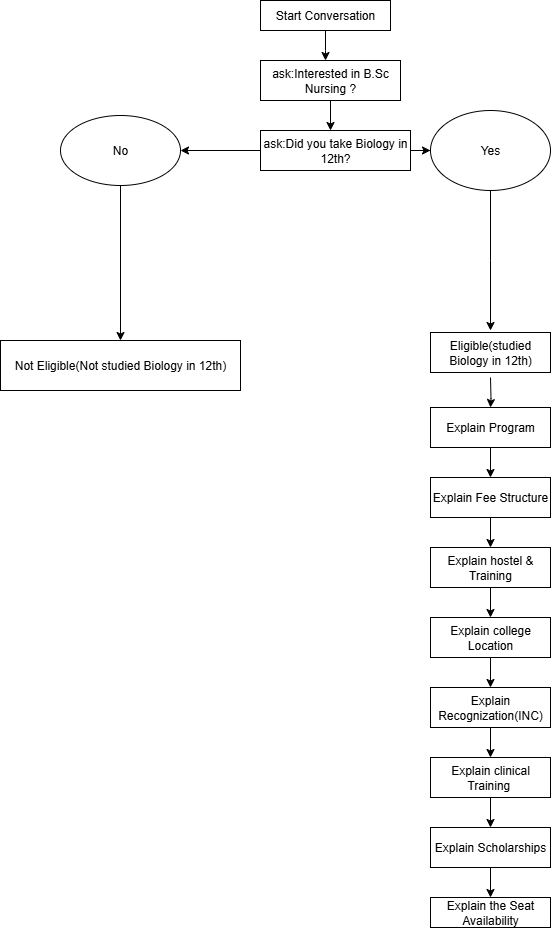

The diagram above was exported from draw.io. Its source (the exported page's mxGraphModel, read from the mxfile embedded in the PNG):
<mxGraphModel dx="1042" dy="574" grid="1" gridSize="10" guides="1" tooltips="1" connect="1" arrows="1" fold="1" page="1" pageScale="1" pageWidth="850" pageHeight="1100" math="0" shadow="0">
  <root>
    <mxCell id="0" />
    <mxCell id="1" parent="0" />
    <mxCell id="SjO--7tVk_2KldhzMzyq-7" style="edgeStyle=orthogonalEdgeStyle;rounded=0;orthogonalLoop=1;jettySize=auto;html=1;" edge="1" parent="1" source="SjO--7tVk_2KldhzMzyq-1">
      <mxGeometry relative="1" as="geometry">
        <mxPoint x="425" y="130" as="targetPoint" />
      </mxGeometry>
    </mxCell>
    <mxCell id="SjO--7tVk_2KldhzMzyq-1" value="Start Conversation" style="rounded=0;whiteSpace=wrap;html=1;strokeColor=light-dark(#000000,#FFFFFF);" vertex="1" parent="1">
      <mxGeometry x="360" y="70" width="130" height="30" as="geometry" />
    </mxCell>
    <mxCell id="SjO--7tVk_2KldhzMzyq-9" style="edgeStyle=orthogonalEdgeStyle;rounded=0;orthogonalLoop=1;jettySize=auto;html=1;exitX=0.5;exitY=1;exitDx=0;exitDy=0;" edge="1" parent="1" source="SjO--7tVk_2KldhzMzyq-4">
      <mxGeometry relative="1" as="geometry">
        <mxPoint x="430" y="200" as="targetPoint" />
      </mxGeometry>
    </mxCell>
    <mxCell id="SjO--7tVk_2KldhzMzyq-4" value="ask:Interested in B.Sc Nursing ?" style="rounded=0;whiteSpace=wrap;html=1;" vertex="1" parent="1">
      <mxGeometry x="360" y="130" width="140" height="40" as="geometry" />
    </mxCell>
    <mxCell id="SjO--7tVk_2KldhzMzyq-33" style="edgeStyle=orthogonalEdgeStyle;rounded=0;orthogonalLoop=1;jettySize=auto;html=1;" edge="1" parent="1" source="SjO--7tVk_2KldhzMzyq-10">
      <mxGeometry relative="1" as="geometry">
        <mxPoint x="280" y="220" as="targetPoint" />
      </mxGeometry>
    </mxCell>
    <mxCell id="SjO--7tVk_2KldhzMzyq-34" style="edgeStyle=orthogonalEdgeStyle;rounded=0;orthogonalLoop=1;jettySize=auto;html=1;" edge="1" parent="1" source="SjO--7tVk_2KldhzMzyq-10" target="SjO--7tVk_2KldhzMzyq-35">
      <mxGeometry relative="1" as="geometry">
        <mxPoint x="590" y="220" as="targetPoint" />
      </mxGeometry>
    </mxCell>
    <mxCell id="SjO--7tVk_2KldhzMzyq-10" value="ask:Did you take Biology in 12th?" style="rounded=0;whiteSpace=wrap;html=1;" vertex="1" parent="1">
      <mxGeometry x="360" y="200" width="150" height="40" as="geometry" />
    </mxCell>
    <mxCell id="SjO--7tVk_2KldhzMzyq-14" value="Not Eligible(Not studied Biology in 12th)" style="rounded=0;whiteSpace=wrap;html=1;" vertex="1" parent="1">
      <mxGeometry x="100" y="410" width="240" height="50" as="geometry" />
    </mxCell>
    <mxCell id="SjO--7tVk_2KldhzMzyq-17" style="edgeStyle=orthogonalEdgeStyle;rounded=0;orthogonalLoop=1;jettySize=auto;html=1;" edge="1" parent="1" target="SjO--7tVk_2KldhzMzyq-18">
      <mxGeometry relative="1" as="geometry">
        <mxPoint x="590" y="487" as="targetPoint" />
        <mxPoint x="590" y="447" as="sourcePoint" />
      </mxGeometry>
    </mxCell>
    <mxCell id="SjO--7tVk_2KldhzMzyq-15" value="Eligible(studied Biology in 12th)" style="rounded=0;whiteSpace=wrap;html=1;" vertex="1" parent="1">
      <mxGeometry x="530" y="402" width="120" height="40" as="geometry" />
    </mxCell>
    <mxCell id="SjO--7tVk_2KldhzMzyq-19" style="edgeStyle=orthogonalEdgeStyle;rounded=0;orthogonalLoop=1;jettySize=auto;html=1;" edge="1" parent="1" source="SjO--7tVk_2KldhzMzyq-18" target="SjO--7tVk_2KldhzMzyq-20">
      <mxGeometry relative="1" as="geometry">
        <mxPoint x="590" y="557" as="targetPoint" />
      </mxGeometry>
    </mxCell>
    <mxCell id="SjO--7tVk_2KldhzMzyq-18" value="Explain Program" style="rounded=0;whiteSpace=wrap;html=1;" vertex="1" parent="1">
      <mxGeometry x="530" y="477" width="120" height="40" as="geometry" />
    </mxCell>
    <mxCell id="SjO--7tVk_2KldhzMzyq-21" style="edgeStyle=orthogonalEdgeStyle;rounded=0;orthogonalLoop=1;jettySize=auto;html=1;" edge="1" parent="1" source="SjO--7tVk_2KldhzMzyq-20" target="SjO--7tVk_2KldhzMzyq-22">
      <mxGeometry relative="1" as="geometry">
        <mxPoint x="590" y="627" as="targetPoint" />
      </mxGeometry>
    </mxCell>
    <mxCell id="SjO--7tVk_2KldhzMzyq-20" value="Explain Fee Structure" style="rounded=0;whiteSpace=wrap;html=1;" vertex="1" parent="1">
      <mxGeometry x="530" y="547" width="120" height="40" as="geometry" />
    </mxCell>
    <mxCell id="SjO--7tVk_2KldhzMzyq-23" style="edgeStyle=orthogonalEdgeStyle;rounded=0;orthogonalLoop=1;jettySize=auto;html=1;" edge="1" parent="1" source="SjO--7tVk_2KldhzMzyq-22" target="SjO--7tVk_2KldhzMzyq-24">
      <mxGeometry relative="1" as="geometry">
        <mxPoint x="590" y="697" as="targetPoint" />
      </mxGeometry>
    </mxCell>
    <mxCell id="SjO--7tVk_2KldhzMzyq-22" value="Explain hostel &amp;amp; Training" style="rounded=0;whiteSpace=wrap;html=1;" vertex="1" parent="1">
      <mxGeometry x="530" y="617" width="120" height="40" as="geometry" />
    </mxCell>
    <mxCell id="SjO--7tVk_2KldhzMzyq-25" style="edgeStyle=orthogonalEdgeStyle;rounded=0;orthogonalLoop=1;jettySize=auto;html=1;" edge="1" parent="1" source="SjO--7tVk_2KldhzMzyq-24" target="SjO--7tVk_2KldhzMzyq-26">
      <mxGeometry relative="1" as="geometry">
        <mxPoint x="590" y="767" as="targetPoint" />
      </mxGeometry>
    </mxCell>
    <mxCell id="SjO--7tVk_2KldhzMzyq-24" value="Explain college Location" style="rounded=0;whiteSpace=wrap;html=1;" vertex="1" parent="1">
      <mxGeometry x="530" y="687" width="120" height="40" as="geometry" />
    </mxCell>
    <mxCell id="SjO--7tVk_2KldhzMzyq-27" style="edgeStyle=orthogonalEdgeStyle;rounded=0;orthogonalLoop=1;jettySize=auto;html=1;" edge="1" parent="1" source="SjO--7tVk_2KldhzMzyq-26" target="SjO--7tVk_2KldhzMzyq-28">
      <mxGeometry relative="1" as="geometry">
        <mxPoint x="590" y="827" as="targetPoint" />
      </mxGeometry>
    </mxCell>
    <mxCell id="SjO--7tVk_2KldhzMzyq-26" value="Explain Recognization(INC)" style="rounded=0;whiteSpace=wrap;html=1;" vertex="1" parent="1">
      <mxGeometry x="530" y="757" width="120" height="40" as="geometry" />
    </mxCell>
    <mxCell id="SjO--7tVk_2KldhzMzyq-29" style="edgeStyle=orthogonalEdgeStyle;rounded=0;orthogonalLoop=1;jettySize=auto;html=1;" edge="1" parent="1" source="SjO--7tVk_2KldhzMzyq-28" target="SjO--7tVk_2KldhzMzyq-30">
      <mxGeometry relative="1" as="geometry">
        <mxPoint x="590" y="907" as="targetPoint" />
      </mxGeometry>
    </mxCell>
    <mxCell id="SjO--7tVk_2KldhzMzyq-28" value="Explain clinical Training&amp;nbsp;" style="rounded=0;whiteSpace=wrap;html=1;" vertex="1" parent="1">
      <mxGeometry x="530" y="827" width="120" height="40" as="geometry" />
    </mxCell>
    <mxCell id="SjO--7tVk_2KldhzMzyq-31" style="edgeStyle=orthogonalEdgeStyle;rounded=0;orthogonalLoop=1;jettySize=auto;html=1;" edge="1" parent="1" source="SjO--7tVk_2KldhzMzyq-30" target="SjO--7tVk_2KldhzMzyq-32">
      <mxGeometry relative="1" as="geometry">
        <mxPoint x="590" y="967" as="targetPoint" />
      </mxGeometry>
    </mxCell>
    <mxCell id="SjO--7tVk_2KldhzMzyq-30" value="Explain Scholarships" style="rounded=0;whiteSpace=wrap;html=1;" vertex="1" parent="1">
      <mxGeometry x="530" y="897" width="120" height="40" as="geometry" />
    </mxCell>
    <mxCell id="SjO--7tVk_2KldhzMzyq-32" value="Explain the Seat Availability" style="rounded=0;whiteSpace=wrap;html=1;" vertex="1" parent="1">
      <mxGeometry x="530" y="967" width="120" height="30" as="geometry" />
    </mxCell>
    <mxCell id="SjO--7tVk_2KldhzMzyq-38" style="edgeStyle=orthogonalEdgeStyle;rounded=0;orthogonalLoop=1;jettySize=auto;html=1;" edge="1" parent="1" source="SjO--7tVk_2KldhzMzyq-35">
      <mxGeometry relative="1" as="geometry">
        <mxPoint x="590" y="400" as="targetPoint" />
      </mxGeometry>
    </mxCell>
    <mxCell id="SjO--7tVk_2KldhzMzyq-35" value="Yes" style="ellipse;whiteSpace=wrap;html=1;" vertex="1" parent="1">
      <mxGeometry x="530" y="180" width="120" height="80" as="geometry" />
    </mxCell>
    <mxCell id="SjO--7tVk_2KldhzMzyq-37" style="edgeStyle=orthogonalEdgeStyle;rounded=0;orthogonalLoop=1;jettySize=auto;html=1;entryX=0.5;entryY=0;entryDx=0;entryDy=0;" edge="1" parent="1" source="SjO--7tVk_2KldhzMzyq-36" target="SjO--7tVk_2KldhzMzyq-14">
      <mxGeometry relative="1" as="geometry" />
    </mxCell>
    <mxCell id="SjO--7tVk_2KldhzMzyq-36" value="No" style="ellipse;whiteSpace=wrap;html=1;" vertex="1" parent="1">
      <mxGeometry x="160" y="185" width="120" height="70" as="geometry" />
    </mxCell>
  </root>
</mxGraphModel>